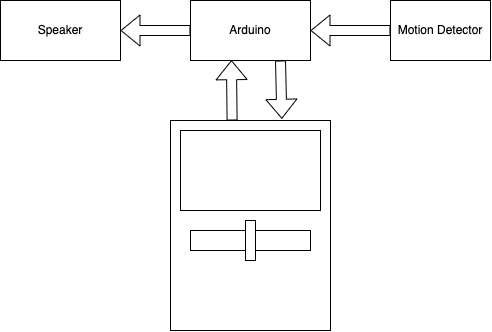

The diagram above was exported from draw.io. Its source (the exported page's mxGraphModel, read from the mxfile embedded in the PNG):
<mxGraphModel dx="658" dy="441" grid="1" gridSize="10" guides="1" tooltips="1" connect="1" arrows="1" fold="1" page="1" pageScale="1" pageWidth="850" pageHeight="1100" math="0" shadow="0">
  <root>
    <mxCell id="0" />
    <mxCell id="1" parent="0" />
    <mxCell id="B8S3TMN3LlwnSvPmtEPX-1" value="Arduino" style="rounded=0;whiteSpace=wrap;html=1;" vertex="1" parent="1">
      <mxGeometry x="300" y="210" width="120" height="60" as="geometry" />
    </mxCell>
    <mxCell id="B8S3TMN3LlwnSvPmtEPX-2" value="Motion Detector" style="rounded=0;whiteSpace=wrap;html=1;" vertex="1" parent="1">
      <mxGeometry x="500" y="210" width="100" height="60" as="geometry" />
    </mxCell>
    <mxCell id="B8S3TMN3LlwnSvPmtEPX-4" value="" style="shape=flexArrow;endArrow=classic;html=1;rounded=0;entryX=1;entryY=0.5;entryDx=0;entryDy=0;exitX=0;exitY=0.5;exitDx=0;exitDy=0;" edge="1" parent="1" source="B8S3TMN3LlwnSvPmtEPX-2" target="B8S3TMN3LlwnSvPmtEPX-1">
      <mxGeometry width="50" height="50" relative="1" as="geometry">
        <mxPoint x="400" y="360" as="sourcePoint" />
        <mxPoint x="450" y="310" as="targetPoint" />
      </mxGeometry>
    </mxCell>
    <mxCell id="vE7kcpy-GZmTJOfKc9xp-1" value="Speaker" style="rounded=0;whiteSpace=wrap;html=1;" vertex="1" parent="1">
      <mxGeometry x="110" y="210" width="120" height="60" as="geometry" />
    </mxCell>
    <mxCell id="vE7kcpy-GZmTJOfKc9xp-2" value="" style="shape=flexArrow;endArrow=classic;html=1;rounded=0;entryX=1;entryY=0.5;entryDx=0;entryDy=0;exitX=0;exitY=0.5;exitDx=0;exitDy=0;" edge="1" parent="1" source="B8S3TMN3LlwnSvPmtEPX-1" target="vE7kcpy-GZmTJOfKc9xp-1">
      <mxGeometry width="50" height="50" relative="1" as="geometry">
        <mxPoint x="400" y="360" as="sourcePoint" />
        <mxPoint x="450" y="310" as="targetPoint" />
      </mxGeometry>
    </mxCell>
    <mxCell id="vE7kcpy-GZmTJOfKc9xp-3" value="" style="rounded=0;whiteSpace=wrap;html=1;" vertex="1" parent="1">
      <mxGeometry x="280" y="330" width="160" height="210" as="geometry" />
    </mxCell>
    <mxCell id="vE7kcpy-GZmTJOfKc9xp-4" value="" style="shape=flexArrow;endArrow=classic;html=1;rounded=0;entryX=0.341;entryY=0.995;entryDx=0;entryDy=0;exitX=0.385;exitY=0;exitDx=0;exitDy=0;exitPerimeter=0;entryPerimeter=0;" edge="1" parent="1" source="vE7kcpy-GZmTJOfKc9xp-3" target="B8S3TMN3LlwnSvPmtEPX-1">
      <mxGeometry width="50" height="50" relative="1" as="geometry">
        <mxPoint x="400" y="360" as="sourcePoint" />
        <mxPoint x="450" y="310" as="targetPoint" />
      </mxGeometry>
    </mxCell>
    <mxCell id="vE7kcpy-GZmTJOfKc9xp-5" value="" style="shape=flexArrow;endArrow=classic;html=1;rounded=0;exitX=0.75;exitY=1;exitDx=0;exitDy=0;entryX=0.696;entryY=-0.008;entryDx=0;entryDy=0;entryPerimeter=0;" edge="1" parent="1" source="B8S3TMN3LlwnSvPmtEPX-1" target="vE7kcpy-GZmTJOfKc9xp-3">
      <mxGeometry width="50" height="50" relative="1" as="geometry">
        <mxPoint x="400" y="360" as="sourcePoint" />
        <mxPoint x="450" y="310" as="targetPoint" />
      </mxGeometry>
    </mxCell>
    <mxCell id="vE7kcpy-GZmTJOfKc9xp-7" value="" style="rounded=0;whiteSpace=wrap;html=1;" vertex="1" parent="1">
      <mxGeometry x="290" y="340" width="140" height="80" as="geometry" />
    </mxCell>
    <mxCell id="vE7kcpy-GZmTJOfKc9xp-8" value="" style="rounded=0;whiteSpace=wrap;html=1;" vertex="1" parent="1">
      <mxGeometry x="300" y="440" width="120" height="20" as="geometry" />
    </mxCell>
    <mxCell id="vE7kcpy-GZmTJOfKc9xp-9" value="" style="rounded=0;whiteSpace=wrap;html=1;" vertex="1" parent="1">
      <mxGeometry x="355" y="430" width="10" height="40" as="geometry" />
    </mxCell>
  </root>
</mxGraphModel>